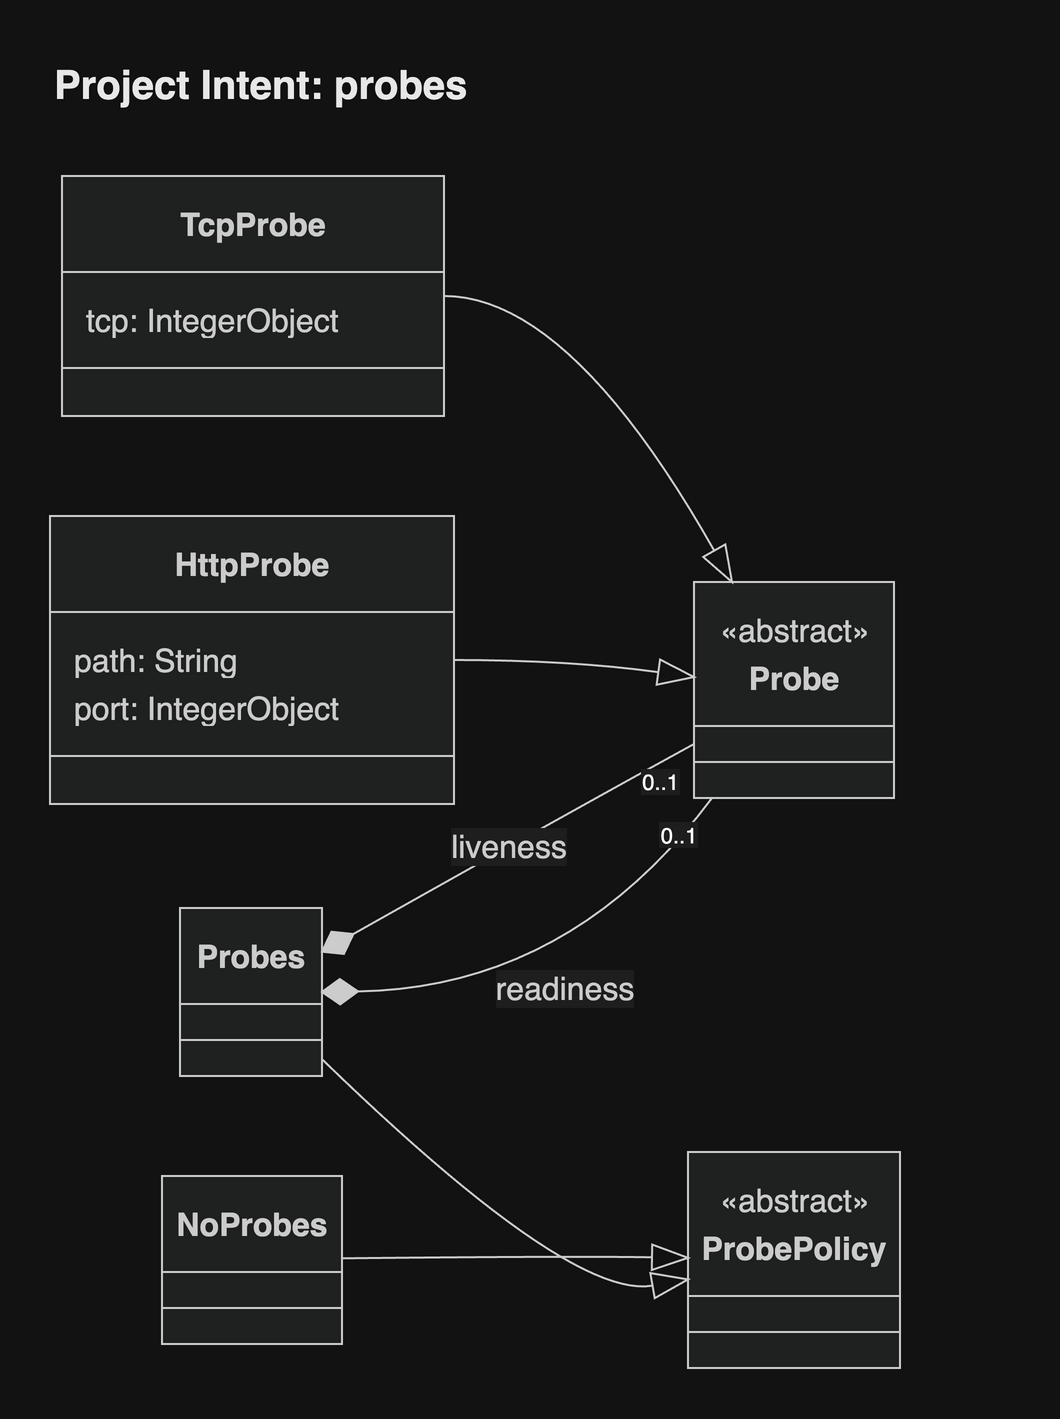

The diagram above was exported from draw.io. Its source (the exported page's mxGraphModel, read from the mxfile embedded in the PNG):
<mxGraphModel grid="0" gridSize="10" guides="1" tooltips="1" connect="1" arrows="1" fold="0" page="0" pageScale="1" pageWidth="827" pageHeight="1169" math="0" shadow="0">
  <root>
    <mxCell id="0" />
    <mxCell id="1" parent="0" />
    <UserObject label="&lt;b&gt;ProbePolicy&lt;/b&gt;" mermaidId="n:ProbePolicy" mermaidBaseStyle="swimlane;html=1;fontStyle=1;fontSize=16;align=center;verticalAlign=middle;horizontal=1;childLayout=stackLayout;startSize=72;horizontalStack=0;resizeParent=1;resizeParentMax=0;resizeLast=0;collapsible=0;marginTop=6;marginBottom=6;stackSpacing=0;swimlaneFillColor=light-dark(#ECECFF,#1f2020);whiteSpace=wrap;spacingTop=24;fillColor=light-dark(#ECECFF,#1f2020);strokeColor=light-dark(#9370DB,#cccccc);fontColor=light-dark(#333333,#cccccc);fontFamily=Helvetica;" mermaidBaseValue="&lt;b&gt;ProbePolicy&lt;/b&gt;" id="2">
      <mxCell parent="1" style="swimlane;html=1;fontStyle=1;fontSize=16;align=center;verticalAlign=middle;horizontal=1;childLayout=stackLayout;startSize=72;horizontalStack=0;resizeParent=1;resizeParentMax=0;resizeLast=0;collapsible=0;marginTop=6;marginBottom=6;stackSpacing=0;swimlaneFillColor=light-dark(#ECECFF,#1f2020);whiteSpace=wrap;spacingTop=24;fillColor=light-dark(#ECECFF,#1f2020);strokeColor=light-dark(#9370DB,#cccccc);fontColor=light-dark(#333333,#cccccc);fontFamily=Helvetica;" vertex="1">
        <mxGeometry height="108" width="106" x="327" y="496" as="geometry" />
      </mxCell>
    </UserObject>
    <mxCell id="3" parent="2" style="text;html=1;strokeColor=none;fillColor=none;align=center;verticalAlign=middle;fontSize=16;movable=0;resizable=0;rotatable=0;points=[];fontColor=light-dark(#333333,#cccccc);fontFamily=Helvetica;" value="«abstract»" vertex="1">
      <mxGeometry height="24" width="106" y="12" as="geometry" />
    </mxCell>
    <mxCell id="4" parent="2" style="line;strokeWidth=1;fillColor=none;spacingLeft=3;spacingRight=3;rotatable=0;points=[];strokeColor=inherit;fontFamily=Helvetica;" vertex="1">
      <mxGeometry height="24" width="106" y="78" as="geometry" />
    </mxCell>
    <UserObject label="&lt;b&gt;Probes&lt;/b&gt;" mermaidId="n:Probes" mermaidBaseStyle="swimlane;html=1;fontStyle=1;fontSize=16;align=center;verticalAlign=middle;horizontal=1;childLayout=stackLayout;startSize=48;horizontalStack=0;resizeParent=1;resizeParentMax=0;resizeLast=0;collapsible=0;marginTop=6;marginBottom=6;stackSpacing=0;swimlaneFillColor=light-dark(#ECECFF,#1f2020);whiteSpace=wrap;fillColor=light-dark(#ECECFF,#1f2020);strokeColor=light-dark(#9370DB,#cccccc);fontColor=light-dark(#333333,#cccccc);fontFamily=Helvetica;" mermaidBaseValue="&lt;b&gt;Probes&lt;/b&gt;" id="5">
      <mxCell parent="1" style="swimlane;html=1;fontStyle=1;fontSize=16;align=center;verticalAlign=middle;horizontal=1;childLayout=stackLayout;startSize=48;horizontalStack=0;resizeParent=1;resizeParentMax=0;resizeLast=0;collapsible=0;marginTop=6;marginBottom=6;stackSpacing=0;swimlaneFillColor=light-dark(#ECECFF,#1f2020);whiteSpace=wrap;fillColor=light-dark(#ECECFF,#1f2020);strokeColor=light-dark(#9370DB,#cccccc);fontColor=light-dark(#333333,#cccccc);fontFamily=Helvetica;" vertex="1">
        <mxGeometry height="84" width="71" x="73" y="374" as="geometry" />
      </mxCell>
    </UserObject>
    <mxCell id="6" parent="5" style="line;strokeWidth=1;fillColor=none;spacingLeft=3;spacingRight=3;rotatable=0;points=[];strokeColor=inherit;fontFamily=Helvetica;" vertex="1">
      <mxGeometry height="24" width="71" y="54" as="geometry" />
    </mxCell>
    <UserObject label="&lt;b&gt;NoProbes&lt;/b&gt;" mermaidId="n:NoProbes" mermaidBaseStyle="swimlane;html=1;fontStyle=1;fontSize=16;align=center;verticalAlign=middle;horizontal=1;childLayout=stackLayout;startSize=48;horizontalStack=0;resizeParent=1;resizeParentMax=0;resizeLast=0;collapsible=0;marginTop=6;marginBottom=6;stackSpacing=0;swimlaneFillColor=light-dark(#ECECFF,#1f2020);whiteSpace=wrap;fillColor=light-dark(#ECECFF,#1f2020);strokeColor=light-dark(#9370DB,#cccccc);fontColor=light-dark(#333333,#cccccc);fontFamily=Helvetica;" mermaidBaseValue="&lt;b&gt;NoProbes&lt;/b&gt;" id="7">
      <mxCell parent="1" style="swimlane;html=1;fontStyle=1;fontSize=16;align=center;verticalAlign=middle;horizontal=1;childLayout=stackLayout;startSize=48;horizontalStack=0;resizeParent=1;resizeParentMax=0;resizeLast=0;collapsible=0;marginTop=6;marginBottom=6;stackSpacing=0;swimlaneFillColor=light-dark(#ECECFF,#1f2020);whiteSpace=wrap;fillColor=light-dark(#ECECFF,#1f2020);strokeColor=light-dark(#9370DB,#cccccc);fontColor=light-dark(#333333,#cccccc);fontFamily=Helvetica;" vertex="1">
        <mxGeometry height="84" width="90" x="64" y="508" as="geometry" />
      </mxCell>
    </UserObject>
    <mxCell id="8" parent="7" style="line;strokeWidth=1;fillColor=none;spacingLeft=3;spacingRight=3;rotatable=0;points=[];strokeColor=inherit;fontFamily=Helvetica;" vertex="1">
      <mxGeometry height="24" width="90" y="54" as="geometry" />
    </mxCell>
    <UserObject label="&lt;b&gt;Probe&lt;/b&gt;" mermaidId="n:Probe" mermaidBaseStyle="swimlane;html=1;fontStyle=1;fontSize=16;align=center;verticalAlign=middle;horizontal=1;childLayout=stackLayout;startSize=72;horizontalStack=0;resizeParent=1;resizeParentMax=0;resizeLast=0;collapsible=0;marginTop=6;marginBottom=6;stackSpacing=0;swimlaneFillColor=light-dark(#ECECFF,#1f2020);whiteSpace=wrap;spacingTop=24;fillColor=light-dark(#ECECFF,#1f2020);strokeColor=light-dark(#9370DB,#cccccc);fontColor=light-dark(#333333,#cccccc);fontFamily=Helvetica;" mermaidBaseValue="&lt;b&gt;Probe&lt;/b&gt;" id="9">
      <mxCell parent="1" style="swimlane;html=1;fontStyle=1;fontSize=16;align=center;verticalAlign=middle;horizontal=1;childLayout=stackLayout;startSize=72;horizontalStack=0;resizeParent=1;resizeParentMax=0;resizeLast=0;collapsible=0;marginTop=6;marginBottom=6;stackSpacing=0;swimlaneFillColor=light-dark(#ECECFF,#1f2020);whiteSpace=wrap;spacingTop=24;fillColor=light-dark(#ECECFF,#1f2020);strokeColor=light-dark(#9370DB,#cccccc);fontColor=light-dark(#333333,#cccccc);fontFamily=Helvetica;" vertex="1">
        <mxGeometry height="108" width="100" x="330" y="211" as="geometry" />
      </mxCell>
    </UserObject>
    <mxCell id="10" parent="9" style="text;html=1;strokeColor=none;fillColor=none;align=center;verticalAlign=middle;fontSize=16;movable=0;resizable=0;rotatable=0;points=[];fontColor=light-dark(#333333,#cccccc);fontFamily=Helvetica;" value="«abstract»" vertex="1">
      <mxGeometry height="24" width="100" y="12" as="geometry" />
    </mxCell>
    <mxCell id="11" parent="9" style="line;strokeWidth=1;fillColor=none;spacingLeft=3;spacingRight=3;rotatable=0;points=[];strokeColor=inherit;fontFamily=Helvetica;" vertex="1">
      <mxGeometry height="24" width="100" y="78" as="geometry" />
    </mxCell>
    <UserObject label="&lt;b&gt;HttpProbe&lt;/b&gt;" mermaidId="n:HttpProbe" mermaidBaseStyle="swimlane;html=1;fontStyle=1;fontSize=16;align=center;verticalAlign=middle;horizontal=1;childLayout=stackLayout;startSize=48;horizontalStack=0;resizeParent=1;resizeParentMax=0;resizeLast=0;collapsible=0;marginTop=12;marginBottom=12;stackSpacing=0;swimlaneFillColor=light-dark(#ECECFF,#1f2020);whiteSpace=wrap;fillColor=light-dark(#ECECFF,#1f2020);strokeColor=light-dark(#9370DB,#cccccc);fontColor=light-dark(#333333,#cccccc);fontFamily=Helvetica;" mermaidBaseValue="&lt;b&gt;HttpProbe&lt;/b&gt;" id="12">
      <mxCell parent="1" style="swimlane;html=1;fontStyle=1;fontSize=16;align=center;verticalAlign=middle;horizontal=1;childLayout=stackLayout;startSize=48;horizontalStack=0;resizeParent=1;resizeParentMax=0;resizeLast=0;collapsible=0;marginTop=12;marginBottom=12;stackSpacing=0;swimlaneFillColor=light-dark(#ECECFF,#1f2020);whiteSpace=wrap;fillColor=light-dark(#ECECFF,#1f2020);strokeColor=light-dark(#9370DB,#cccccc);fontColor=light-dark(#333333,#cccccc);fontFamily=Helvetica;" vertex="1">
        <mxGeometry height="144" width="202" x="8" y="178" as="geometry" />
      </mxCell>
    </UserObject>
    <mxCell id="13" parent="12" style="text;fontSize=16;strokeColor=none;fillColor=none;align=left;verticalAlign=middle;spacingLeft=10;spacingRight=12;spacingBottom=2;overflow=hidden;rotatable=0;points=[[0,0.5],[1,0.5]];portConstraint=eastwest;fontColor=light-dark(#333333,#cccccc);fontFamily=Helvetica;" value="path: String" vertex="1">
      <mxGeometry height="24" width="202" y="60" as="geometry" />
    </mxCell>
    <mxCell id="14" parent="12" style="text;fontSize=16;strokeColor=none;fillColor=none;align=left;verticalAlign=middle;spacingLeft=10;spacingRight=12;spacingBottom=2;overflow=hidden;rotatable=0;points=[[0,0.5],[1,0.5]];portConstraint=eastwest;fontColor=light-dark(#333333,#cccccc);fontFamily=Helvetica;" value="port: IntegerObject" vertex="1">
      <mxGeometry height="24" width="202" y="84" as="geometry" />
    </mxCell>
    <mxCell id="15" parent="12" style="line;strokeWidth=1;fillColor=none;spacingLeft=3;spacingRight=3;rotatable=0;points=[];strokeColor=inherit;fontFamily=Helvetica;" vertex="1">
      <mxGeometry height="24" width="202" y="108" as="geometry" />
    </mxCell>
    <UserObject label="&lt;b&gt;TcpProbe&lt;/b&gt;" mermaidId="n:TcpProbe" mermaidBaseStyle="swimlane;html=1;fontStyle=1;fontSize=16;align=center;verticalAlign=middle;horizontal=1;childLayout=stackLayout;startSize=48;horizontalStack=0;resizeParent=1;resizeParentMax=0;resizeLast=0;collapsible=0;marginTop=12;marginBottom=12;stackSpacing=0;swimlaneFillColor=light-dark(#ECECFF,#1f2020);whiteSpace=wrap;fillColor=light-dark(#ECECFF,#1f2020);strokeColor=light-dark(#9370DB,#cccccc);fontColor=light-dark(#333333,#cccccc);fontFamily=Helvetica;" mermaidBaseValue="&lt;b&gt;TcpProbe&lt;/b&gt;" id="16">
      <mxCell parent="1" style="swimlane;html=1;fontStyle=1;fontSize=16;align=center;verticalAlign=middle;horizontal=1;childLayout=stackLayout;startSize=48;horizontalStack=0;resizeParent=1;resizeParentMax=0;resizeLast=0;collapsible=0;marginTop=12;marginBottom=12;stackSpacing=0;swimlaneFillColor=light-dark(#ECECFF,#1f2020);whiteSpace=wrap;fillColor=light-dark(#ECECFF,#1f2020);strokeColor=light-dark(#9370DB,#cccccc);fontColor=light-dark(#333333,#cccccc);fontFamily=Helvetica;" vertex="1">
        <mxGeometry height="120" width="191" x="14" y="8" as="geometry" />
      </mxCell>
    </UserObject>
    <mxCell id="17" parent="16" style="text;fontSize=16;strokeColor=none;fillColor=none;align=left;verticalAlign=middle;spacingLeft=10;spacingRight=12;spacingBottom=2;overflow=hidden;rotatable=0;points=[[0,0.5],[1,0.5]];portConstraint=eastwest;fontColor=light-dark(#333333,#cccccc);fontFamily=Helvetica;" value="tcp: IntegerObject" vertex="1">
      <mxGeometry height="24" width="191" y="60" as="geometry" />
    </mxCell>
    <mxCell id="18" parent="16" style="line;strokeWidth=1;fillColor=none;spacingLeft=3;spacingRight=3;rotatable=0;points=[];strokeColor=inherit;fontFamily=Helvetica;" vertex="1">
      <mxGeometry height="24" width="191" y="84" as="geometry" />
    </mxCell>
    <UserObject label="readiness" mermaidId="e:Probes-&gt;Probe#0" mermaidBaseStyle="curved=1;startArrow=mermaidDiamond;startSize=17;startFill=1;endArrow=none;strokeColor=light-dark(#333333,#cccccc);html=1;fontSize=16;fontColor=light-dark(#333333,#cccccc);exitX=1;exitY=0.5;entryX=0.09;entryY=1;fontFamily=Helvetica;labelBackgroundColor=light-dark(#ffffff,#1e1e1e);" mermaidBaseValue="readiness" id="19">
      <mxCell edge="1" parent="1" source="5" style="curved=1;startArrow=mermaidDiamond;startSize=17;startFill=1;endArrow=none;strokeColor=light-dark(#333333,#cccccc);html=1;fontSize=16;fontColor=light-dark(#333333,#cccccc);exitX=1;exitY=0.5;entryX=0.09;entryY=1;fontFamily=Helvetica;labelBackgroundColor=light-dark(#ffffff,#1e1e1e);" target="9">
        <mxGeometry relative="1" as="geometry">
          <Array as="points">
            <mxPoint x="268" y="414" />
          </Array>
        </mxGeometry>
      </mxCell>
    </UserObject>
    <mxCell id="20" parent="19" style="edgeLabel;resizable=0;fontSize=11;spacing=8;align=right;verticalAlign=top;fontFamily=Helvetica;labelBackgroundColor=light-dark(#ffffff,#1e1e1e);" value="0..1" vertex="1">
      <mxGeometry relative="1" x="1" as="geometry" />
    </mxCell>
    <UserObject label="liveness" mermaidId="e:Probes-&gt;Probe#1" mermaidBaseStyle="curved=1;startArrow=mermaidDiamond;startSize=17;startFill=1;endArrow=none;strokeColor=light-dark(#333333,#cccccc);html=1;fontSize=16;fontColor=light-dark(#333333,#cccccc);exitX=1;exitY=0.26;entryX=0;entryY=0.75;fontFamily=Helvetica;labelBackgroundColor=light-dark(#ffffff,#1e1e1e);" mermaidBaseValue="liveness" id="21">
      <mxCell edge="1" parent="1" source="5" style="curved=1;startArrow=mermaidDiamond;startSize=17;startFill=1;endArrow=none;strokeColor=light-dark(#333333,#cccccc);html=1;fontSize=16;fontColor=light-dark(#333333,#cccccc);exitX=1;exitY=0.26;entryX=0;entryY=0.75;fontFamily=Helvetica;labelBackgroundColor=light-dark(#ffffff,#1e1e1e);" target="9">
        <mxGeometry relative="1" as="geometry">
          <Array as="points">
            <mxPoint x="268" y="326" />
          </Array>
        </mxGeometry>
      </mxCell>
    </UserObject>
    <mxCell id="22" parent="21" style="edgeLabel;resizable=0;fontSize=11;spacing=8;align=right;verticalAlign=top;fontFamily=Helvetica;labelBackgroundColor=light-dark(#ffffff,#1e1e1e);" value="0..1" vertex="1">
      <mxGeometry relative="1" x="1" as="geometry" />
    </mxCell>
    <UserObject label="" mermaidId="e:Probes-&gt;ProbePolicy#0" mermaidBaseStyle="curved=1;startArrow=none;endArrow=mermaidExtension;endSize=17;endFill=0;strokeColor=light-dark(#333333,#cccccc);exitX=1;exitY=0.9;entryX=0;entryY=0.59;fontFamily=Helvetica;" mermaidBaseValue="" id="23">
      <mxCell edge="1" parent="1" source="5" style="curved=1;startArrow=none;endArrow=mermaidExtension;endSize=17;endFill=0;strokeColor=light-dark(#333333,#cccccc);exitX=1;exitY=0.9;entryX=0;entryY=0.59;fontFamily=Helvetica;" target="2">
        <mxGeometry relative="1" as="geometry">
          <Array as="points">
            <mxPoint x="268" y="570" />
          </Array>
        </mxGeometry>
      </mxCell>
    </UserObject>
    <UserObject label="" mermaidId="e:NoProbes-&gt;ProbePolicy#0" mermaidBaseStyle="curved=1;startArrow=none;endArrow=mermaidExtension;endSize=17;endFill=0;strokeColor=light-dark(#333333,#cccccc);exitX=1;exitY=0.49;entryX=0;entryY=0.49;fontFamily=Helvetica;" mermaidBaseValue="" id="24">
      <mxCell edge="1" parent="1" source="7" style="curved=1;startArrow=none;endArrow=mermaidExtension;endSize=17;endFill=0;strokeColor=light-dark(#333333,#cccccc);exitX=1;exitY=0.49;entryX=0;entryY=0.49;fontFamily=Helvetica;" target="2">
        <mxGeometry relative="1" as="geometry">
          <Array as="points">
            <mxPoint x="268" y="548" />
          </Array>
        </mxGeometry>
      </mxCell>
    </UserObject>
    <UserObject label="" mermaidId="e:HttpProbe-&gt;Probe#0" mermaidBaseStyle="curved=1;startArrow=none;endArrow=mermaidExtension;endSize=17;endFill=0;strokeColor=light-dark(#333333,#cccccc);exitX=1;exitY=0.5;entryX=0;entryY=0.44;fontFamily=Helvetica;" mermaidBaseValue="" id="25">
      <mxCell edge="1" parent="1" source="12" style="curved=1;startArrow=none;endArrow=mermaidExtension;endSize=17;endFill=0;strokeColor=light-dark(#333333,#cccccc);exitX=1;exitY=0.5;entryX=0;entryY=0.44;fontFamily=Helvetica;" target="9">
        <mxGeometry relative="1" as="geometry">
          <Array as="points">
            <mxPoint x="268" y="250" />
          </Array>
        </mxGeometry>
      </mxCell>
    </UserObject>
    <UserObject label="" mermaidId="e:TcpProbe-&gt;Probe#0" mermaidBaseStyle="curved=1;startArrow=none;endArrow=mermaidExtension;endSize=17;endFill=0;strokeColor=light-dark(#333333,#cccccc);exitX=0.99;exitY=0.5;entryX=0.19;entryY=0;fontFamily=Helvetica;" mermaidBaseValue="" id="26">
      <mxCell edge="1" parent="1" source="16" style="curved=1;startArrow=none;endArrow=mermaidExtension;endSize=17;endFill=0;strokeColor=light-dark(#333333,#cccccc);exitX=0.99;exitY=0.5;entryX=0.19;entryY=0;fontFamily=Helvetica;" target="9">
        <mxGeometry relative="1" as="geometry">
          <Array as="points">
            <mxPoint x="268" y="68" />
          </Array>
        </mxGeometry>
      </mxCell>
    </UserObject>
    <mxCell id="header" value="Project Intent: probes" style="text;html=1;whiteSpace=wrap;align=left;verticalAlign=middle;fontSize=20;fontStyle=1;fontColor=light-dark(#1a1a1a,#e8e8e8);fontFamily=Helvetica;" vertex="1" parent="1">
      <mxGeometry x="8" y="-56" width="480" height="36" as="geometry" />
    </mxCell>
  </root>
</mxGraphModel>